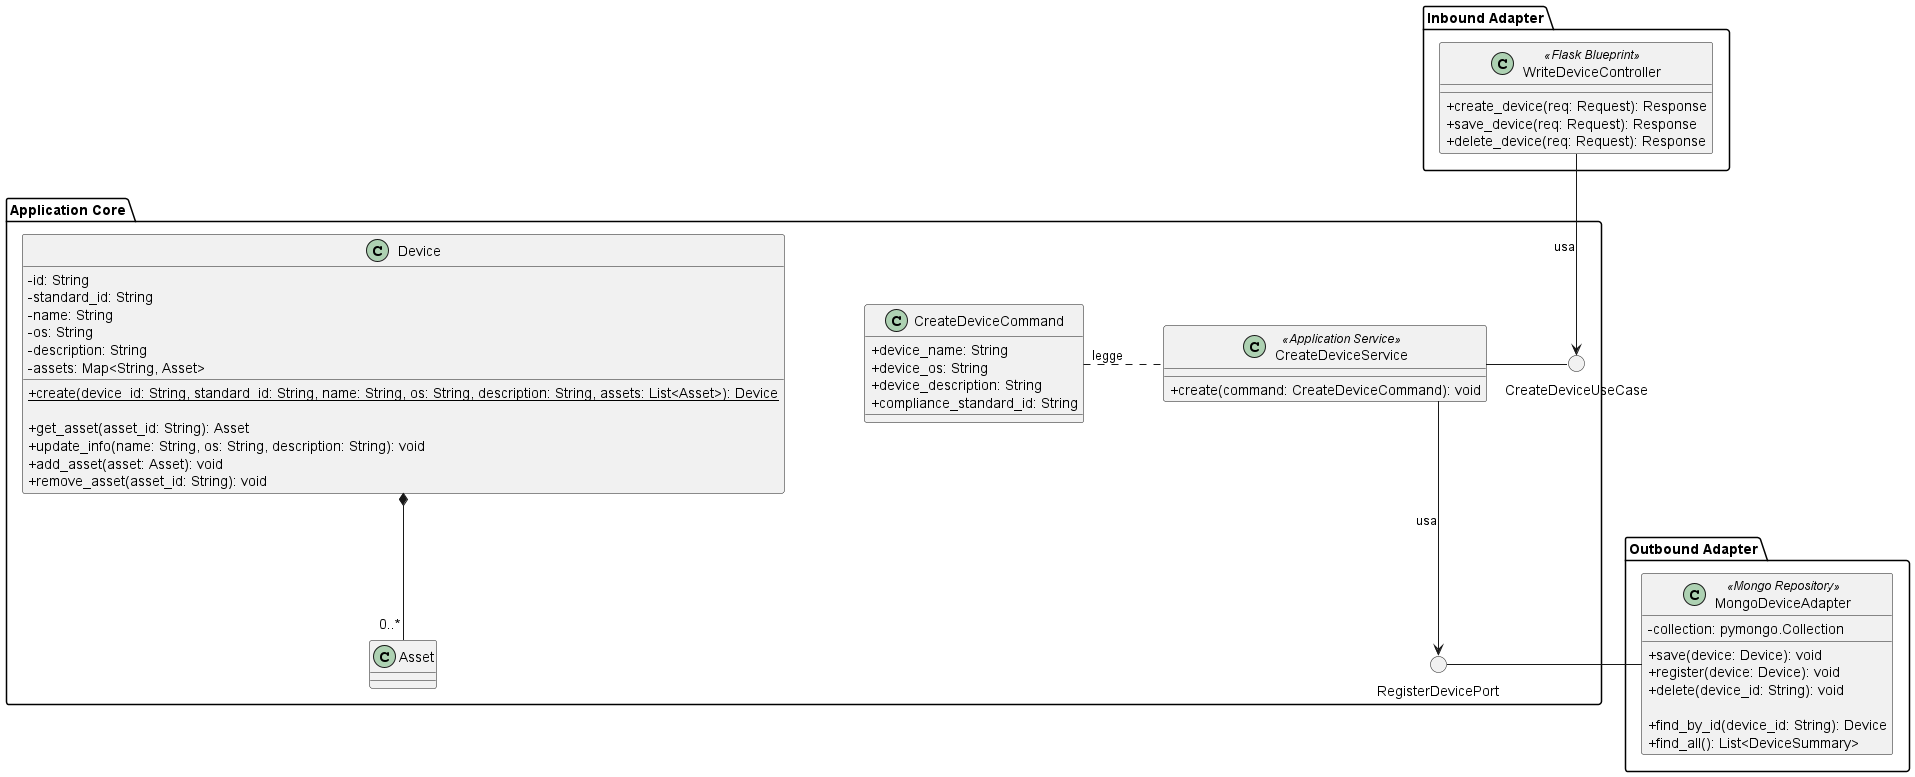

The diagram above was rendered by PlantUML. Its source (embedded in the PNG):
@startuml CreateDevice
skinparam linetype ortho
skinparam nodesep 80
skinparam ranksep 80
skinparam classAttributeIconSize 0

package "Inbound Adapter"{
    !include InboundAdapters/WriteDeviceController.puml
}

package "Application Core" {
    () "CreateDeviceUseCase"

    class CreateDeviceCommand {
        + device_name: String
        + device_os: String
        + device_description: String
        + compliance_standard_id: String
    }

    !include ApplicationServices/CreateDeviceService.puml
    !include Domain/Device.puml
    () "RegisterDevicePort"
}

package "Outbound Adapter" {
    !include OutboundAdapters/MongoDeviceAdapter.puml
}

CreateDeviceService - CreateDeviceUseCase

CreateDeviceCommand . CreateDeviceService: legge

CreateDeviceService --> RegisterDevicePort: usa

WriteDeviceController --> CreateDeviceUseCase: usa
MongoDeviceAdapter - RegisterDevicePort

@enduml